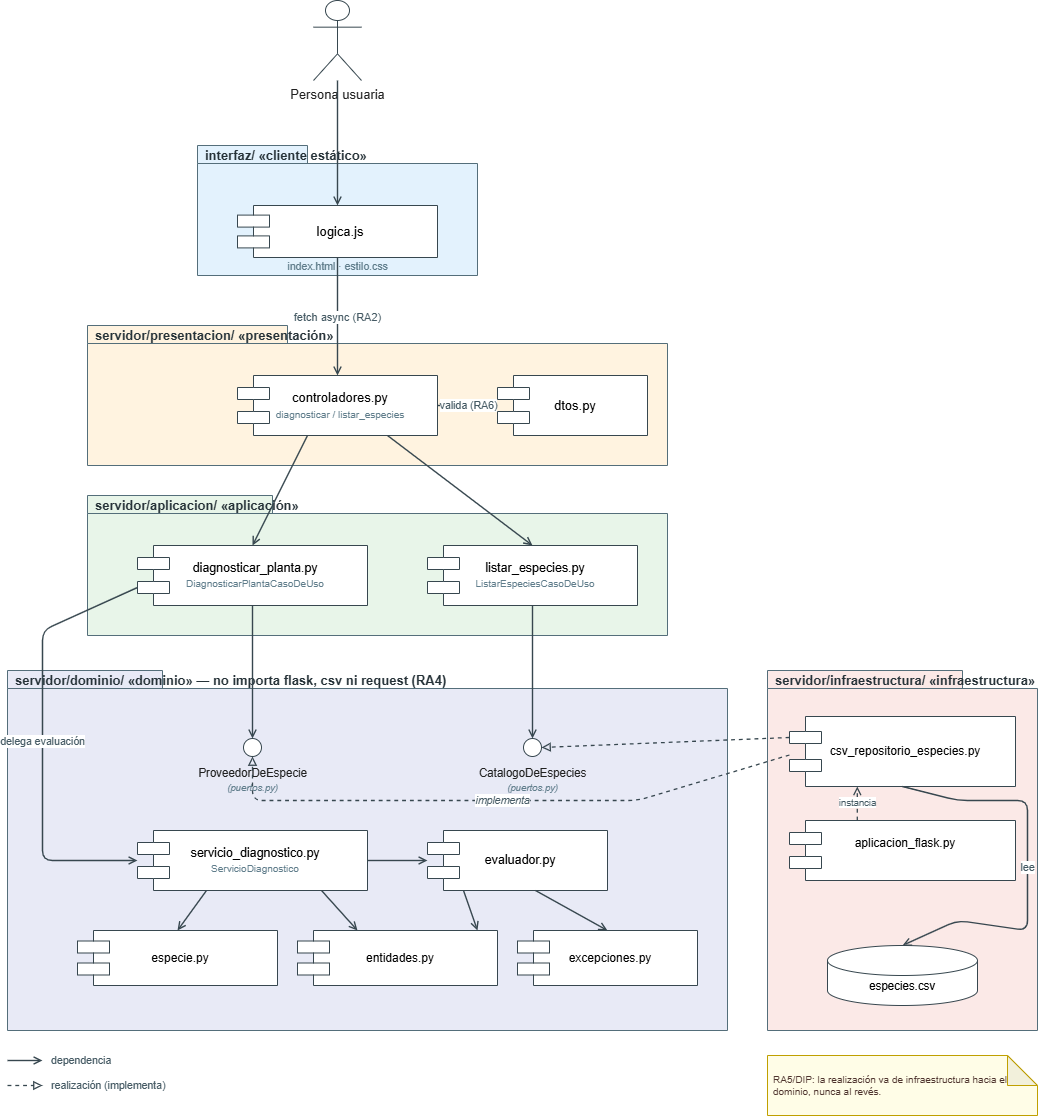

The diagram above was exported from draw.io. Its source (the exported page's mxGraphModel, read from the mxfile embedded in the PNG):
<mxGraphModel dx="1562" dy="1724" grid="1" gridSize="10" guides="1" tooltips="1" connect="1" arrows="1" fold="1" page="1" pageScale="1" pageWidth="1400" pageHeight="1100" math="0" shadow="0">
  <root>
    <mxCell id="0" />
    <mxCell id="1" parent="0" />
    <mxCell id="actor1" parent="1" style="shape=umlActor;verticalLabelPosition=bottom;verticalAlign=top;html=1;outlineConnect=0;strokeColor=#37474F;fontColor=#212121;fontSize=13;" value="Persona usuaria" vertex="1">
      <mxGeometry height="80" width="48" x="636" y="20" as="geometry" />
    </mxCell>
    <mxCell id="pkg_interfaz" parent="1" style="shape=folder;fontStyle=1;verticalAlign=top;align=left;spacingLeft=6;spacingTop=-4;tabWidth=110;tabHeight=18;tabPosition=left;html=1;fillColor=#E3F2FD;strokeColor=#546E7A;fontColor=#263238;fontSize=13;" value="interfaz/ «cliente estático»" vertex="1">
      <mxGeometry height="130" width="280" x="520" y="165" as="geometry" />
    </mxCell>
    <mxCell id="c_logica" parent="1" style="shape=component;whiteSpace=wrap;html=1;fillColor=#ffffff;strokeColor=#37474F;align=center;verticalAlign=middle;fontSize=13;spacingLeft=6;" value="logica.js" vertex="1">
      <mxGeometry height="52" width="200" x="560" y="225" as="geometry" />
    </mxCell>
    <mxCell id="note_interfaz" parent="1" style="text;html=1;align=center;verticalAlign=middle;fontSize=10.5;fontColor=#607D8B;" value="index.html · estilo.css" vertex="1">
      <mxGeometry height="16" width="200" x="560" y="278" as="geometry" />
    </mxCell>
    <mxCell id="pkg_presentacion" parent="1" style="shape=folder;fontStyle=1;verticalAlign=top;align=left;spacingLeft=6;spacingTop=-4;tabWidth=200;tabHeight=18;tabPosition=left;html=1;fillColor=#FFF3E0;strokeColor=#546E7A;fontColor=#263238;fontSize=13;" value="servidor/presentacion/ «presentación»" vertex="1">
      <mxGeometry height="140" width="580" x="410" y="345" as="geometry" />
    </mxCell>
    <mxCell id="c_controladores" parent="1" style="shape=component;whiteSpace=wrap;html=1;fillColor=#ffffff;strokeColor=#37474F;align=center;verticalAlign=middle;fontSize=13;spacingLeft=6;" value="controladores.py&#10;&lt;font style=&quot;font-size:10px&quot; color=&quot;#607D8B&quot;&gt;diagnosticar / listar_especies&lt;/font&gt;" vertex="1">
      <mxGeometry height="60" width="200" x="560" y="395" as="geometry" />
    </mxCell>
    <mxCell id="c_dtos" parent="1" style="shape=component;whiteSpace=wrap;html=1;fillColor=#ffffff;strokeColor=#37474F;align=center;verticalAlign=middle;fontSize=13;spacingLeft=6;" value="dtos.py" vertex="1">
      <mxGeometry height="60" width="150" x="820" y="395" as="geometry" />
    </mxCell>
    <mxCell id="pkg_aplicacion" parent="1" style="shape=folder;fontStyle=1;verticalAlign=top;align=left;spacingLeft=6;spacingTop=-4;tabWidth=185;tabHeight=18;tabPosition=left;html=1;fillColor=#E8F5E9;strokeColor=#546E7A;fontColor=#263238;fontSize=13;" value="servidor/aplicacion/ «aplicación»" vertex="1">
      <mxGeometry height="140" width="580" x="410" y="515" as="geometry" />
    </mxCell>
    <mxCell id="c_diagnosticar" parent="1" style="shape=component;whiteSpace=wrap;html=1;fillColor=#ffffff;strokeColor=#37474F;align=center;verticalAlign=middle;fontSize=12.5;spacingLeft=6;" value="diagnosticar_planta.py&#10;&lt;font style=&quot;font-size:10px&quot; color=&quot;#607D8B&quot;&gt;DiagnosticarPlantaCasoDeUso&lt;/font&gt;" vertex="1">
      <mxGeometry height="60" width="230" x="460" y="565" as="geometry" />
    </mxCell>
    <mxCell id="c_listar" parent="1" style="shape=component;whiteSpace=wrap;html=1;fillColor=#ffffff;strokeColor=#37474F;align=center;verticalAlign=middle;fontSize=12.5;spacingLeft=6;" value="listar_especies.py&#10;&lt;font style=&quot;font-size:10px&quot; color=&quot;#607D8B&quot;&gt;ListarEspeciesCasoDeUso&lt;/font&gt;" vertex="1">
      <mxGeometry height="60" width="210" x="750" y="565" as="geometry" />
    </mxCell>
    <mxCell id="pkg_dominio" parent="1" style="shape=folder;fontStyle=1;verticalAlign=top;align=left;spacingLeft=6;spacingTop=-4;tabWidth=155;tabHeight=18;tabPosition=left;html=1;fillColor=#E8EAF6;strokeColor=#546E7A;fontColor=#263238;fontSize=13;verticalAlign=top;" value="servidor/dominio/ «dominio» — no importa flask, csv ni request (RA4)" vertex="1">
      <mxGeometry height="360" width="720" x="330" y="690" as="geometry" />
    </mxCell>
    <mxCell id="if_proveedor" parent="1" style="ellipse;whiteSpace=wrap;html=1;fillColor=#ffffff;strokeColor=#37474F;" value="" vertex="1">
      <mxGeometry height="18" width="18" x="566" y="758" as="geometry" />
    </mxCell>
    <mxCell id="lbl_proveedor" parent="1" style="text;html=1;align=center;verticalAlign=top;fontSize=11.5;fontColor=#212121;" value="ProveedorDeEspecie&#10;&lt;font style=&quot;font-size:9.5px&quot; color=&quot;#607D8B&quot;&gt;&lt;i&gt;(puertos.py)&lt;/i&gt;&lt;/font&gt;" vertex="1">
      <mxGeometry height="34" width="200" x="475" y="780" as="geometry" />
    </mxCell>
    <mxCell id="if_catalogo" parent="1" style="ellipse;whiteSpace=wrap;html=1;fillColor=#ffffff;strokeColor=#37474F;" value="" vertex="1">
      <mxGeometry height="18" width="18" x="846" y="758" as="geometry" />
    </mxCell>
    <mxCell id="lbl_catalogo" parent="1" style="text;html=1;align=center;verticalAlign=top;fontSize=11.5;fontColor=#212121;" value="CatalogoDeEspecies&#10;&lt;font style=&quot;font-size:9.5px&quot; color=&quot;#607D8B&quot;&gt;&lt;i&gt;(puertos.py)&lt;/i&gt;&lt;/font&gt;" vertex="1">
      <mxGeometry height="34" width="200" x="755" y="780" as="geometry" />
    </mxCell>
    <mxCell id="c_servicio" parent="1" style="shape=component;whiteSpace=wrap;html=1;fillColor=#ffffff;strokeColor=#37474F;align=center;verticalAlign=middle;fontSize=12.5;spacingLeft=6;" value="servicio_diagnostico.py&#10;&lt;font style=&quot;font-size:10px&quot; color=&quot;#607D8B&quot;&gt;ServicioDiagnostico&lt;/font&gt;" vertex="1">
      <mxGeometry height="60" width="230" x="460" y="850" as="geometry" />
    </mxCell>
    <mxCell id="c_evaluador" parent="1" style="shape=component;whiteSpace=wrap;html=1;fillColor=#ffffff;strokeColor=#37474F;align=center;verticalAlign=middle;fontSize=12.5;spacingLeft=6;" value="evaluador.py" vertex="1">
      <mxGeometry height="60" width="180" x="750" y="850" as="geometry" />
    </mxCell>
    <mxCell id="c_especie" parent="1" style="shape=component;whiteSpace=wrap;html=1;fillColor=#ffffff;strokeColor=#37474F;align=center;verticalAlign=middle;fontSize=12;spacingLeft=6;" value="especie.py" vertex="1">
      <mxGeometry height="55" width="200" x="400" y="950" as="geometry" />
    </mxCell>
    <mxCell id="c_entidades" parent="1" style="shape=component;whiteSpace=wrap;html=1;fillColor=#ffffff;strokeColor=#37474F;align=center;verticalAlign=middle;fontSize=12;spacingLeft=6;" value="entidades.py" vertex="1">
      <mxGeometry height="55" width="200" x="620" y="950" as="geometry" />
    </mxCell>
    <mxCell id="c_excepciones" parent="1" style="shape=component;whiteSpace=wrap;html=1;fillColor=#ffffff;strokeColor=#37474F;align=center;verticalAlign=middle;fontSize=12;spacingLeft=6;" value="excepciones.py" vertex="1">
      <mxGeometry height="55" width="180" x="840" y="950" as="geometry" />
    </mxCell>
    <mxCell id="pkg_infra" parent="1" style="shape=folder;fontStyle=1;verticalAlign=top;align=left;spacingLeft=6;spacingTop=-4;tabWidth=195;tabHeight=18;tabPosition=left;html=1;fillColor=#FBE9E7;strokeColor=#546E7A;fontColor=#263238;fontSize=13;" value="servidor/infraestructura/ «infraestructura»" vertex="1">
      <mxGeometry height="360" width="270" x="1090" y="690" as="geometry" />
    </mxCell>
    <mxCell id="c_csvrepo" parent="1" style="shape=component;whiteSpace=wrap;html=1;fillColor=#ffffff;strokeColor=#37474F;align=center;verticalAlign=middle;fontSize=12;spacingLeft=6;" value="csv_repositorio_especies.py" vertex="1">
      <mxGeometry height="70" width="226" x="1112" y="736" as="geometry" />
    </mxCell>
    <mxCell id="c_appflask" parent="1" style="shape=component;whiteSpace=wrap;html=1;fillColor=#ffffff;strokeColor=#37474F;align=center;verticalAlign=middle;fontSize=12;spacingLeft=6;" value="aplicacion_flask.py&lt;div&gt;&lt;br/&gt;&lt;/div&gt;" vertex="1">
      <mxGeometry height="60" width="226" x="1112" y="840" as="geometry" />
    </mxCell>
    <mxCell id="db_especies" parent="1" style="shape=cylinder3;whiteSpace=wrap;html=1;boundedLbl=1;backgroundOutline=1;fillColor=#ffffff;strokeColor=#37474F;fontSize=11.5;" value="especies.csv" vertex="1">
      <mxGeometry height="60" width="150" x="1150" y="965" as="geometry" />
    </mxCell>
    <mxCell id="nota1" parent="1" style="shape=note;whiteSpace=wrap;html=1;backgroundOutline=1;darkOpacity=0.05;fillColor=#FFFDE7;strokeColor=#C0A000;fontSize=10;fontColor=#4E342E;align=left;spacingLeft=4;" value="RA5/DIP: la realización va de infraestructura hacia el dominio, nunca al revés." vertex="1">
      <mxGeometry height="60" width="270" x="1090" y="1075" as="geometry" />
    </mxCell>
    <mxCell id="leg1" parent="1" style="text;html=1;align=left;verticalAlign=middle;fontSize=10.5;fontColor=#455A64;" value="dependencia" vertex="1">
      <mxGeometry height="20" width="150" x="372" y="1070" as="geometry" />
    </mxCell>
    <mxCell id="leg1line" edge="1" parent="1" style="html=1;endArrow=open;endFill=1;dashed=0;strokeColor=#37474F;strokeWidth=1.4;">
      <mxGeometry relative="1" as="geometry">
        <mxPoint x="330" y="1080" as="sourcePoint" />
        <mxPoint x="365" y="1080" as="targetPoint" />
      </mxGeometry>
    </mxCell>
    <mxCell id="leg2" parent="1" style="text;html=1;align=left;verticalAlign=middle;fontSize=10.5;fontColor=#455A64;" value="realización (implementa)" vertex="1">
      <mxGeometry height="20" width="180" x="372" y="1095" as="geometry" />
    </mxCell>
    <mxCell id="leg2line" edge="1" parent="1" style="html=1;endArrow=block;endFill=0;dashed=1;strokeColor=#37474F;strokeWidth=1.3;">
      <mxGeometry relative="1" as="geometry">
        <mxPoint x="330" y="1105" as="sourcePoint" />
        <mxPoint x="365" y="1105" as="targetPoint" />
      </mxGeometry>
    </mxCell>
    <mxCell id="e1" edge="1" parent="1" source="actor1" style="html=1;endArrow=open;endFill=1;dashed=0;strokeColor=#37474F;strokeWidth=1.4;exitX=0.5;exitY=1;entryX=0.5;entryY=0;" target="c_logica">
      <mxGeometry relative="1" as="geometry" />
    </mxCell>
    <mxCell id="e2" edge="1" parent="1" source="c_logica" style="html=1;endArrow=open;endFill=1;dashed=0;strokeColor=#37474F;strokeWidth=1.4;fontSize=11;fontColor=#455A64;exitX=0.5;exitY=1;entryX=0.5;entryY=0;labelBackgroundColor=#ffffff;" target="c_controladores" value="fetch async (RA2)">
      <mxGeometry relative="1" as="geometry" />
    </mxCell>
    <mxCell id="e3" edge="1" parent="1" source="c_controladores" style="html=1;endArrow=open;endFill=1;dashed=0;strokeColor=#37474F;strokeWidth=1.4;fontSize=10.5;fontColor=#455A64;exitX=1;exitY=0.5;entryX=0;entryY=0.5;labelBackgroundColor=#ffffff;" target="c_dtos" value="valida (RA6)">
      <mxGeometry relative="1" as="geometry" />
    </mxCell>
    <mxCell id="e4" edge="1" parent="1" source="c_controladores" style="html=1;endArrow=open;endFill=1;dashed=0;strokeColor=#37474F;strokeWidth=1.4;exitX=0.35;exitY=1;entryX=0.5;entryY=0;" target="c_diagnosticar">
      <mxGeometry relative="1" as="geometry" />
    </mxCell>
    <mxCell id="e5" edge="1" parent="1" source="c_controladores" style="html=1;endArrow=open;endFill=1;dashed=0;strokeColor=#37474F;strokeWidth=1.4;exitX=0.75;exitY=1;entryX=0.5;entryY=0;" target="c_listar">
      <mxGeometry relative="1" as="geometry" />
    </mxCell>
    <mxCell id="e6" edge="1" parent="1" source="c_diagnosticar" style="html=1;endArrow=open;endFill=1;dashed=0;strokeColor=#37474F;strokeWidth=1.4;exitX=0.5;exitY=1;entryX=0.5;entryY=0;" target="if_proveedor">
      <mxGeometry relative="1" as="geometry" />
    </mxCell>
    <mxCell id="e7" edge="1" parent="1" source="c_listar" style="html=1;endArrow=open;endFill=1;dashed=0;strokeColor=#37474F;strokeWidth=1.4;exitX=0.5;exitY=1;entryX=0.5;entryY=0;" target="if_catalogo">
      <mxGeometry relative="1" as="geometry" />
    </mxCell>
    <mxCell id="e8" edge="1" parent="1" source="c_diagnosticar" style="html=1;endArrow=open;endFill=1;dashed=0;strokeColor=#37474F;strokeWidth=1.4;fontSize=10.5;fontColor=#455A64;exitX=0;exitY=0.7;entryX=0;entryY=0.5;rounded=1;labelBackgroundColor=#ffffff;" target="c_servicio" value="delega evaluación">
      <mxGeometry relative="1" as="geometry">
        <Array as="points">
          <mxPoint x="365" y="650" />
          <mxPoint x="365" y="880" />
        </Array>
      </mxGeometry>
    </mxCell>
    <mxCell id="e9" edge="1" parent="1" source="c_servicio" style="html=1;endArrow=open;endFill=1;dashed=0;strokeColor=#37474F;strokeWidth=1.4;exitX=1;exitY=0.5;entryX=0;entryY=0.5;" target="c_evaluador">
      <mxGeometry relative="1" as="geometry" />
    </mxCell>
    <mxCell id="e10" edge="1" parent="1" source="c_servicio" style="html=1;endArrow=open;endFill=1;dashed=0;strokeColor=#37474F;strokeWidth=1.4;exitX=0.3;exitY=1;entryX=0.5;entryY=0;" target="c_especie">
      <mxGeometry relative="1" as="geometry" />
    </mxCell>
    <mxCell id="e11" edge="1" parent="1" source="c_servicio" style="html=1;endArrow=open;endFill=1;dashed=0;strokeColor=#37474F;strokeWidth=1.4;exitX=0.8;exitY=1;entryX=0.3;entryY=0;" target="c_entidades">
      <mxGeometry relative="1" as="geometry" />
    </mxCell>
    <mxCell id="e12" edge="1" parent="1" source="c_evaluador" style="html=1;endArrow=open;endFill=1;dashed=0;strokeColor=#37474F;strokeWidth=1.4;exitX=0.2;exitY=1;entryX=0.9;entryY=0;" target="c_entidades">
      <mxGeometry relative="1" as="geometry" />
    </mxCell>
    <mxCell id="e13" edge="1" parent="1" source="c_evaluador" style="html=1;endArrow=open;endFill=1;dashed=0;strokeColor=#37474F;strokeWidth=1.4;exitX=0.6;exitY=1;entryX=0.5;entryY=0;" target="c_excepciones">
      <mxGeometry relative="1" as="geometry" />
    </mxCell>
    <mxCell id="e14" edge="1" parent="1" source="c_csvrepo" style="html=1;endArrow=open;endFill=1;dashed=0;strokeColor=#37474F;strokeWidth=1.4;fontSize=10.5;fontColor=#455A64;exitX=0.5;exitY=1;entryX=0.5;entryY=0;labelBackgroundColor=#ffffff;" target="db_especies" value="lee">
      <mxGeometry relative="1" as="geometry">
        <Array as="points">
          <mxPoint x="1280" y="820" />
          <mxPoint x="1350" y="820" />
          <mxPoint x="1350" y="950" />
          <mxPoint x="1280" y="940" />
        </Array>
      </mxGeometry>
    </mxCell>
    <mxCell id="e15" edge="1" parent="1" source="c_appflask" style="html=1;endArrow=open;endFill=1;dashed=1;strokeColor=#37474F;strokeWidth=1.3;fontSize=9.5;fontColor=#455A64;exitX=0.3;exitY=0;entryX=0.3;entryY=1;labelBackgroundColor=#ffffff;" target="c_csvrepo" value="instancia">
      <mxGeometry relative="1" as="geometry" />
    </mxCell>
    <mxCell id="e16" edge="1" parent="1" source="c_csvrepo" style="html=1;endArrow=block;endFill=0;dashed=1;strokeColor=#37474F;strokeWidth=1.3;exitX=0;exitY=0.3;entryX=1;entryY=0.5;" target="if_catalogo">
      <mxGeometry relative="1" as="geometry" />
    </mxCell>
    <mxCell id="e17" edge="1" parent="1" source="c_csvrepo" style="html=1;endArrow=block;endFill=0;dashed=1;strokeColor=#37474F;strokeWidth=1.3;fontSize=10.5;fontColor=#455A64;fontStyle=2;exitX=0;exitY=0.55;entryX=0.5;entryY=1;rounded=1;labelBackgroundColor=#ffffff;" target="if_proveedor" value="implementa">
      <mxGeometry relative="1" as="geometry">
        <Array as="points">
          <mxPoint x="960" y="820" />
          <mxPoint x="575" y="820" />
        </Array>
      </mxGeometry>
    </mxCell>
  </root>
</mxGraphModel>